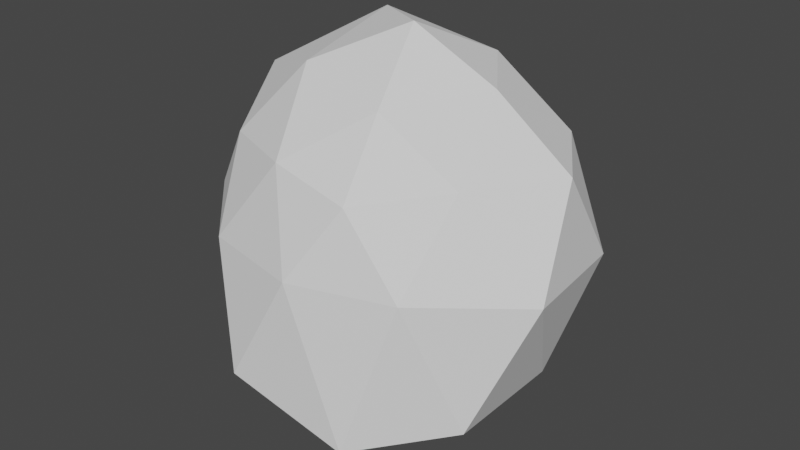 # Source: cloud.blend  (saved by Blender 2.83.19; exported with 4.5.12 LTS)
import bpy
from mathutils import Matrix  # noqa: F401  (used for matrix-valued properties, if any)

bpy.ops.wm.read_factory_settings(use_empty=True)
scene = bpy.context.scene
scene.name = 'Scene'

# ---- collections
col_collection = bpy.data.collections.new('Collection'); scene.collection.children.link(col_collection)

# ---- world
world_world = bpy.data.worlds.new('World'); scene.world = world_world
world_world.use_nodes = True; world_world.node_tree.nodes.clear()
_N = world_world.node_tree.nodes; _L = world_world.node_tree.links
n0 = _N.new('ShaderNodeOutputWorld'); n0.name = 'World Output'; n0.location = (300, 300)
n1 = _N.new('ShaderNodeBackground'); n1.name = 'Background'; n1.location = (10, 300)
n1.inputs[0].default_value = (0.05088, 0.05088, 0.05088, 1.0)
_L.new(n1.outputs[0], n0.inputs[0])
n0.is_active_output = True
world_world.color = (0.05088, 0.05088, 0.05088)
world_world.use_sun_shadow = False
world_world.sun_shadow_jitter_overblur = 0.0

# ---- meshes
me_icosphere = bpy.data.meshes.new('Icosphere')
me_icosphere.from_pydata([(-0.3752, 0.4089, -1.624), (1.93, -1.448, -1.666), (-0.8123, -2.46, -1.492), (-1.79, -0.08502, -0.8396), (-0.6111, 1.696, -0.9655), (1.112, 1.24, -1.457), (0.5752, -1.931, 0.9914), (-1.73, -1.282, 1.082), (-1.752, 1.298, 1.035), (0.6313, 1.972, 1.063), (2.268, -0.01579, 1.173), (0.003503, -0.02139, 2.525), (-0.3635, -0.7642, -2.755), (0.6519, -0.3299, -2.645), (0.8055, -2.338, -1.963), (1.898, 0.2444, -1.702), (0.1404, 0.8191, -1.787), (-0.8561, 0.1844, -1.317), (-1.665, -1.147, -1.77), (-0.3574, 0.7492, -1.043), (-1.055, 0.8029, -0.9261), (0.2428, 1.455, -1.134), (2.498, -0.8191, -0.05827), (2.291, 0.8167, -0.119), (-0.002466, -2.338, 0.02616), (1.347, -1.929, 0.03498), (-2.651, -0.8061, -0.0244), (-1.414, -2.019, 0.01497), (-1.316, 1.886, -0.1904), (-2.359, 0.8654, -0.1963), (1.25, 1.764, -0.04485), (-0.03975, 2.099, -0.03786), (1.519, -1.109, 1.161), (-0.5454, -1.826, 1.177), (-2.425, 0.0329, 1.506), (-0.6189, 1.947, 1.251), (1.539, 1.128, 1.179), (0.3438, -1.074, 1.791), (1.157, 0.06408, 1.922), (-1.02, -0.7817, 2.018), (-1.153, 0.8591, 2.308), (0.4248, 1.103, 1.971)], [], [(0, 13, 12), (1, 13, 15), (0, 12, 17), (0, 17, 19), (0, 19, 16), (1, 15, 22), (2, 14, 24), (3, 18, 26), (4, 20, 28), (5, 21, 30), (1, 22, 25), (2, 24, 27), (3, 26, 29), (4, 28, 31), (5, 30, 23), (6, 32, 37), (7, 33, 39), (8, 34, 40), (9, 35, 41), (10, 36, 38), (38, 41, 11), (38, 36, 41), (36, 9, 41), (41, 40, 11), (41, 35, 40), (35, 8, 40), (40, 39, 11), (40, 34, 39), (34, 7, 39), (39, 37, 11), (39, 33, 37), (33, 6, 37), (37, 38, 11), (37, 32, 38), (32, 10, 38), (23, 36, 10), (23, 30, 36), (30, 9, 36), (31, 35, 9), (31, 28, 35), (28, 8, 35), (29, 34, 8), (29, 26, 34), (26, 7, 34), (27, 33, 7), (27, 24, 33), (24, 6, 33), (25, 32, 6), (25, 22, 32), (22, 10, 32), (30, 31, 9), (30, 21, 31), (21, 4, 31), (28, 29, 8), (28, 20, 29), (20, 3, 29), (26, 27, 7), (26, 18, 27), (18, 2, 27), (24, 25, 6), (24, 14, 25), (14, 1, 25), (22, 23, 10), (22, 15, 23), (15, 5, 23), (16, 21, 5), (16, 19, 21), (19, 4, 21), (19, 20, 4), (19, 17, 20), (17, 3, 20), (17, 18, 3), (17, 12, 18), (12, 2, 18), (15, 16, 5), (15, 13, 16), (13, 0, 16), (12, 14, 2), (12, 13, 14), (13, 1, 14)])
_uv = me_icosphere.uv_layers.new(name='UVMap')
_uv.uv.foreach_set('vector', [0.8182, 0.0, 0.7727, 0.07873, 0.8636, 0.07873, 0.7273, 0.1575, 0.6818, 0.07873, 0.6364, 0.1575, 0.09091, 0.0, 0.04545, 0.07873, 0.1364, 0.07873, 0.2727, 0.0, 0.2273, 0.07873, 0.3182, 0.07873, 0.4545, 0.0, 0.4091, 0.07873, 0.5, 0.07873, 0.7273, 0.1575, 0.6364, 0.1575, 0.6818, 0.2362, 0.9091, 0.1575, 0.8182, 0.1575, 0.8636, 0.2362, 0.1818, 0.1575, 0.09091, 0.1575, 0.1364, 0.2362, 0.3636, 0.1575, 0.2727, 0.1575, 0.3182, 0.2362, 0.5455, 0.1575, 0.4545, 0.1575, 0.5, 0.2362, 0.7273, 0.1575, 0.6818, 0.2362, 0.7727, 0.2362, 0.9091, 0.1575, 0.8636, 0.2362, 0.9545, 0.2362, 0.1818, 0.1575, 0.1364, 0.2362, 0.2273, 0.2362, 0.3636, 0.1575, 0.3182, 0.2362, 0.4091, 0.2362, 0.5455, 0.1575, 0.5, 0.2362, 0.5909, 0.2362, 0.8182, 0.3149, 0.7273, 0.3149, 0.7727, 0.3937, 1.0, 0.3149, 0.9091, 0.3149, 0.9545, 0.3937, 0.2727, 0.3149, 0.1818, 0.3149, 0.2273, 0.3937, 0.4545, 0.3149, 0.3636, 0.3149, 0.4091, 0.3937, 0.6364, 0.3149, 0.5455, 0.3149, 0.5909, 0.3937, 0.5909, 0.3937, 0.5, 0.3937, 0.5455, 0.4724, 0.5909, 0.3937, 0.5455, 0.3149, 0.5, 0.3937, 0.5455, 0.3149, 0.4545, 0.3149, 0.5, 0.3937, 0.4091, 0.3937, 0.3182, 0.3937, 0.3636, 0.4724, 0.4091, 0.3937, 0.3636, 0.3149, 0.3182, 0.3937, 0.3636, 0.3149, 0.2727, 0.3149, 0.3182, 0.3937, 0.2273, 0.3937, 0.1364, 0.3937, 0.1818, 0.4724, 0.2273, 0.3937, 0.1818, 0.3149, 0.1364, 0.3937, 0.1818, 0.3149, 0.09091, 0.3149, 0.1364, 0.3937, 0.9545, 0.3937, 0.8636, 0.3937, 0.9091, 0.4724, 0.9545, 0.3937, 0.9091, 0.3149, 0.8636, 0.3937, 0.9091, 0.3149, 0.8182, 0.3149, 0.8636, 0.3937, 0.7727, 0.3937, 0.6818, 0.3937, 0.7273, 0.4724, 0.7727, 0.3937, 0.7273, 0.3149, 0.6818, 0.3937, 0.7273, 0.3149, 0.6364, 0.3149, 0.6818, 0.3937, 0.5909, 0.2362, 0.5455, 0.3149, 0.6364, 0.3149, 0.5909, 0.2362, 0.5, 0.2362, 0.5455, 0.3149, 0.5, 0.2362, 0.4545, 0.3149, 0.5455, 0.3149, 0.4091, 0.2362, 0.3636, 0.3149, 0.4545, 0.3149, 0.4091, 0.2362, 0.3182, 0.2362, 0.3636, 0.3149, 0.3182, 0.2362, 0.2727, 0.3149, 0.3636, 0.3149, 0.2273, 0.2362, 0.1818, 0.3149, 0.2727, 0.3149, 0.2273, 0.2362, 0.1364, 0.2362, 0.1818, 0.3149, 0.1364, 0.2362, 0.09091, 0.3149, 0.1818, 0.3149, 0.9545, 0.2362, 0.9091, 0.3149, 1.0, 0.3149, 0.9545, 0.2362, 0.8636, 0.2362, 0.9091, 0.3149, 0.8636, 0.2362, 0.8182, 0.3149, 0.9091, 0.3149, 0.7727, 0.2362, 0.7273, 0.3149, 0.8182, 0.3149, 0.7727, 0.2362, 0.6818, 0.2362, 0.7273, 0.3149, 0.6818, 0.2362, 0.6364, 0.3149, 0.7273, 0.3149, 0.5, 0.2362, 0.4091, 0.2362, 0.4545, 0.3149, 0.5, 0.2362, 0.4545, 0.1575, 0.4091, 0.2362, 0.4545, 0.1575, 0.3636, 0.1575, 0.4091, 0.2362, 0.3182, 0.2362, 0.2273, 0.2362, 0.2727, 0.3149, 0.3182, 0.2362, 0.2727, 0.1575, 0.2273, 0.2362, 0.2727, 0.1575, 0.1818, 0.1575, 0.2273, 0.2362, 0.1364, 0.2362, 0.04545, 0.2362, 0.09091, 0.3149, 0.1364, 0.2362, 0.09091, 0.1575, 0.04545, 0.2362, 0.09091, 0.1575, 0.0, 0.1575, 0.04545, 0.2362, 0.8636, 0.2362, 0.7727, 0.2362, 0.8182, 0.3149, 0.8636, 0.2362, 0.8182, 0.1575, 0.7727, 0.2362, 0.8182, 0.1575, 0.7273, 0.1575, 0.7727, 0.2362, 0.6818, 0.2362, 0.5909, 0.2362, 0.6364, 0.3149, 0.6818, 0.2362, 0.6364, 0.1575, 0.5909, 0.2362, 0.6364, 0.1575, 0.5455, 0.1575, 0.5909, 0.2362, 0.5, 0.07873, 0.4545, 0.1575, 0.5455, 0.1575, 0.5, 0.07873, 0.4091, 0.07873, 0.4545, 0.1575, 0.4091, 0.07873, 0.3636, 0.1575, 0.4545, 0.1575, 0.3182, 0.07873, 0.2727, 0.1575, 0.3636, 0.1575, 0.3182, 0.07873, 0.2273, 0.07873, 0.2727, 0.1575, 0.2273, 0.07873, 0.1818, 0.1575, 0.2727, 0.1575, 0.1364, 0.07873, 0.09091, 0.1575, 0.1818, 0.1575, 0.1364, 0.07873, 0.04545, 0.07873, 0.09091, 0.1575, 0.04545, 0.07873, 0.0, 0.1575, 0.09091, 0.1575, 0.6364, 0.1575, 0.5909, 0.07873, 0.5455, 0.1575, 0.6364, 0.1575, 0.6818, 0.07873, 0.5909, 0.07873, 0.6818, 0.07873, 0.6364, 0.0, 0.5909, 0.07873, 0.8636, 0.07873, 0.8182, 0.1575, 0.9091, 0.1575, 0.8636, 0.07873, 0.7727, 0.07873, 0.8182, 0.1575, 0.7727, 0.07873, 0.7273, 0.1575, 0.8182, 0.1575])
me_icosphere.use_remesh_fix_poles = True
me_icosphere.use_remesh_preserve_attributes = False
me_icosphere.use_mirror_vertex_groups = False
me_icosphere.update()

# ---- objects
ob_icosphere = bpy.data.objects.new('Icosphere', me_icosphere)

# ---- transforms, parenting, visibility, modifiers, constraints
ob_icosphere.location = (0.0, 0.0, 0.0)
ob_icosphere.lineart.crease_threshold = 0.0

# ---- collection membership
col_collection.objects.link(ob_icosphere)

# ---- scene / render settings (as saved in the file)
scene.frame_start = 1; scene.frame_end = 250; scene.frame_set(1)
scene.render.engine = 'BLENDER_EEVEE_NEXT'
scene.cycles.use_denoising = False
scene.cycles.samples = 128
scene.cycles.sampling_pattern = 'TABULATED_SOBOL'
scene.cycles.use_adaptive_sampling = False
scene.cycles.use_light_tree = False
scene.view_settings.view_transform = 'Filmic'
bpy.context.view_layer.update()

# ---- added for rendering (the .blend has no active camera and no usable light): camera, sun
cam_auto = bpy.data.cameras.new('AutoCamera')
cam_auto.lens = 50.0
cam_auto.sensor_width = 36.0
cam_auto.clip_end = 1000.0
ob_auto_camera = bpy.data.objects.new('AutoCamera', cam_auto)
scene.collection.objects.link(ob_auto_camera)
ob_auto_camera.location = (7.94585, -9.80692, 6.30257)
ob_auto_camera.rotation_euler = (1.09748, -7.21219e-08, 0.694738)
scene.camera = ob_auto_camera
light_auto_sun = bpy.data.lights.new('AutoSun', 'SUN')
light_auto_sun.energy = 3.0
light_auto_sun.angle = 0.0523599
ob_auto_sun = bpy.data.objects.new('AutoSun', light_auto_sun)
scene.collection.objects.link(ob_auto_sun)
ob_auto_sun.rotation_euler = (0.872665, 0.174533, 0.523599)
bpy.context.view_layer.update()
